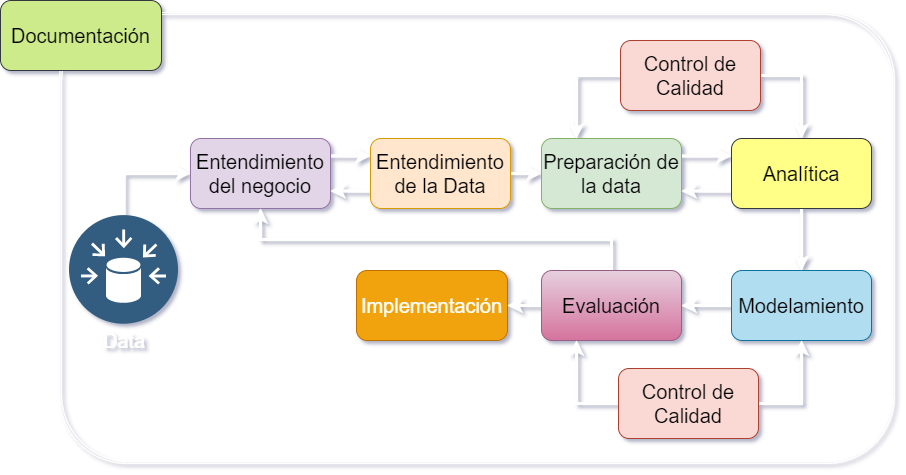

The diagram above was exported from draw.io. Its source (the exported page's mxGraphModel, read from the mxfile embedded in the PNG):
<mxGraphModel dx="1463" dy="846" grid="0" gridSize="10" guides="1" tooltips="1" connect="1" arrows="1" fold="1" page="1" pageScale="1" pageWidth="1169" pageHeight="827" background="#000000" math="0" shadow="1">
  <root>
    <mxCell id="0" />
    <mxCell id="1" parent="0" />
    <mxCell id="GQIIKo78vLzayAZdSQVq-45" value="" style="shape=ext;double=1;rounded=1;whiteSpace=wrap;html=1;strokeColor=#FFFFFF;strokeWidth=1;fillColor=none;fontSize=20;fontColor=#FFFFFF;" vertex="1" parent="1">
      <mxGeometry x="164" y="203" width="835" height="451" as="geometry" />
    </mxCell>
    <mxCell id="GQIIKo78vLzayAZdSQVq-33" style="edgeStyle=orthogonalEdgeStyle;rounded=0;orthogonalLoop=1;jettySize=auto;html=1;exitX=0.5;exitY=0;exitDx=0;exitDy=0;entryX=0;entryY=0.5;entryDx=0;entryDy=0;strokeColor=#FFFFFF;strokeWidth=3;fontSize=20;fontColor=#FFFFFF;" edge="1" parent="1" source="GQIIKo78vLzayAZdSQVq-3" target="GQIIKo78vLzayAZdSQVq-5">
      <mxGeometry relative="1" as="geometry" />
    </mxCell>
    <mxCell id="GQIIKo78vLzayAZdSQVq-3" value="" style="aspect=fixed;perimeter=ellipsePerimeter;html=1;align=center;shadow=0;dashed=0;fontColor=#4277BB;labelBackgroundColor=#ffffff;fontSize=12;spacingTop=3;image;image=img/lib/ibm/data/data_sources.svg;strokeColor=#000000;" vertex="1" parent="1">
      <mxGeometry x="174" y="406" width="109" height="109" as="geometry" />
    </mxCell>
    <mxCell id="GQIIKo78vLzayAZdSQVq-32" value="" style="edgeStyle=orthogonalEdgeStyle;rounded=0;orthogonalLoop=1;jettySize=auto;html=1;strokeColor=#FFFFFF;strokeWidth=3;fontSize=20;fontColor=#FFFFFF;exitX=1;exitY=0.25;exitDx=0;exitDy=0;entryX=0;entryY=0.25;entryDx=0;entryDy=0;" edge="1" parent="1" source="GQIIKo78vLzayAZdSQVq-5" target="GQIIKo78vLzayAZdSQVq-6">
      <mxGeometry relative="1" as="geometry" />
    </mxCell>
    <mxCell id="GQIIKo78vLzayAZdSQVq-5" value="Entendimiento del negocio" style="rounded=1;whiteSpace=wrap;html=1;strokeColor=#9673a6;fillColor=#e1d5e7;fontSize=20;" vertex="1" parent="1">
      <mxGeometry x="295" y="329" width="140" height="70" as="geometry" />
    </mxCell>
    <mxCell id="GQIIKo78vLzayAZdSQVq-34" value="" style="edgeStyle=orthogonalEdgeStyle;rounded=0;orthogonalLoop=1;jettySize=auto;html=1;strokeColor=#FFFFFF;strokeWidth=3;fontSize=20;fontColor=#FFFFFF;" edge="1" parent="1" source="GQIIKo78vLzayAZdSQVq-6" target="GQIIKo78vLzayAZdSQVq-7">
      <mxGeometry relative="1" as="geometry" />
    </mxCell>
    <mxCell id="GQIIKo78vLzayAZdSQVq-57" style="edgeStyle=orthogonalEdgeStyle;rounded=0;orthogonalLoop=1;jettySize=auto;html=1;exitX=0;exitY=0.75;exitDx=0;exitDy=0;entryX=1;entryY=0.75;entryDx=0;entryDy=0;strokeColor=#FFFFFF;strokeWidth=3;fontSize=20;fontColor=#FFFFFF;" edge="1" parent="1" source="GQIIKo78vLzayAZdSQVq-6" target="GQIIKo78vLzayAZdSQVq-5">
      <mxGeometry relative="1" as="geometry" />
    </mxCell>
    <mxCell id="GQIIKo78vLzayAZdSQVq-6" value="Entendimiento de la Data" style="rounded=1;whiteSpace=wrap;html=1;strokeColor=#d79b00;fillColor=#ffe6cc;fontSize=20;" vertex="1" parent="1">
      <mxGeometry x="475" y="329" width="140" height="70" as="geometry" />
    </mxCell>
    <mxCell id="GQIIKo78vLzayAZdSQVq-38" style="edgeStyle=orthogonalEdgeStyle;rounded=0;orthogonalLoop=1;jettySize=auto;html=1;exitX=1;exitY=0.25;exitDx=0;exitDy=0;entryX=0;entryY=0.25;entryDx=0;entryDy=0;strokeColor=#FFFFFF;strokeWidth=3;fontSize=20;fontColor=#FFFFFF;" edge="1" parent="1" source="GQIIKo78vLzayAZdSQVq-7" target="GQIIKo78vLzayAZdSQVq-10">
      <mxGeometry relative="1" as="geometry" />
    </mxCell>
    <mxCell id="GQIIKo78vLzayAZdSQVq-7" value="Preparación de la data" style="rounded=1;whiteSpace=wrap;html=1;strokeColor=#82b366;fillColor=#d5e8d4;fontSize=20;" vertex="1" parent="1">
      <mxGeometry x="646" y="329" width="140" height="70" as="geometry" />
    </mxCell>
    <mxCell id="GQIIKo78vLzayAZdSQVq-36" style="edgeStyle=orthogonalEdgeStyle;rounded=0;orthogonalLoop=1;jettySize=auto;html=1;entryX=0.25;entryY=0;entryDx=0;entryDy=0;strokeColor=#FFFFFF;strokeWidth=3;fontSize=20;fontColor=#FFFFFF;exitX=0;exitY=0.5;exitDx=0;exitDy=0;" edge="1" parent="1" source="GQIIKo78vLzayAZdSQVq-8" target="GQIIKo78vLzayAZdSQVq-7">
      <mxGeometry relative="1" as="geometry" />
    </mxCell>
    <mxCell id="GQIIKo78vLzayAZdSQVq-37" style="edgeStyle=orthogonalEdgeStyle;rounded=0;orthogonalLoop=1;jettySize=auto;html=1;exitX=1;exitY=0.5;exitDx=0;exitDy=0;entryX=0.5;entryY=0;entryDx=0;entryDy=0;strokeColor=#FFFFFF;strokeWidth=3;fontSize=20;fontColor=#FFFFFF;" edge="1" parent="1" source="GQIIKo78vLzayAZdSQVq-8" target="GQIIKo78vLzayAZdSQVq-10">
      <mxGeometry relative="1" as="geometry" />
    </mxCell>
    <mxCell id="GQIIKo78vLzayAZdSQVq-8" value="Control de Calidad" style="rounded=1;whiteSpace=wrap;html=1;strokeColor=#ae4132;fillColor=#fad9d5;fontSize=20;" vertex="1" parent="1">
      <mxGeometry x="725" y="231" width="140" height="70" as="geometry" />
    </mxCell>
    <mxCell id="GQIIKo78vLzayAZdSQVq-50" value="" style="edgeStyle=orthogonalEdgeStyle;rounded=0;orthogonalLoop=1;jettySize=auto;html=1;strokeColor=#FFFFFF;strokeWidth=3;fontSize=20;fontColor=#FFFFFF;" edge="1" parent="1" source="GQIIKo78vLzayAZdSQVq-9" target="GQIIKo78vLzayAZdSQVq-49">
      <mxGeometry relative="1" as="geometry" />
    </mxCell>
    <mxCell id="GQIIKo78vLzayAZdSQVq-9" value="Modelamiento" style="rounded=1;whiteSpace=wrap;html=1;strokeColor=#10739e;fillColor=#b1ddf0;fontSize=20;" vertex="1" parent="1">
      <mxGeometry x="836" y="461" width="140" height="70" as="geometry" />
    </mxCell>
    <mxCell id="GQIIKo78vLzayAZdSQVq-39" style="edgeStyle=orthogonalEdgeStyle;rounded=0;orthogonalLoop=1;jettySize=auto;html=1;exitX=0;exitY=0.75;exitDx=0;exitDy=0;entryX=1;entryY=0.75;entryDx=0;entryDy=0;strokeColor=#FFFFFF;strokeWidth=3;fontSize=20;fontColor=#FFFFFF;" edge="1" parent="1" source="GQIIKo78vLzayAZdSQVq-10" target="GQIIKo78vLzayAZdSQVq-7">
      <mxGeometry relative="1" as="geometry" />
    </mxCell>
    <mxCell id="GQIIKo78vLzayAZdSQVq-40" value="" style="edgeStyle=orthogonalEdgeStyle;rounded=0;orthogonalLoop=1;jettySize=auto;html=1;strokeColor=#FFFFFF;strokeWidth=3;fontSize=20;fontColor=#FFFFFF;" edge="1" parent="1" source="GQIIKo78vLzayAZdSQVq-10" target="GQIIKo78vLzayAZdSQVq-9">
      <mxGeometry relative="1" as="geometry" />
    </mxCell>
    <mxCell id="GQIIKo78vLzayAZdSQVq-10" value="Analítica" style="rounded=1;whiteSpace=wrap;html=1;strokeColor=#36393d;fillColor=#ffff88;fontSize=20;" vertex="1" parent="1">
      <mxGeometry x="836" y="329" width="140" height="70" as="geometry" />
    </mxCell>
    <mxCell id="GQIIKo78vLzayAZdSQVq-11" value="Implementación" style="rounded=1;whiteSpace=wrap;html=1;strokeColor=#BD7000;fillColor=#f0a30a;fontColor=#ffffff;fontSize=20;" vertex="1" parent="1">
      <mxGeometry x="461" y="461" width="151" height="70" as="geometry" />
    </mxCell>
    <mxCell id="GQIIKo78vLzayAZdSQVq-26" value="Data" style="text;html=1;strokeColor=none;fillColor=none;align=center;verticalAlign=middle;whiteSpace=wrap;rounded=0;fontSize=20;strokeWidth=1;fontColor=#FFFFFF;" vertex="1" parent="1">
      <mxGeometry x="208.5" y="521" width="40" height="20" as="geometry" />
    </mxCell>
    <mxCell id="GQIIKo78vLzayAZdSQVq-46" value="Documentación" style="rounded=1;whiteSpace=wrap;html=1;strokeColor=#36393d;fillColor=#cdeb8b;fontSize=20;" vertex="1" parent="1">
      <mxGeometry x="105" y="191" width="161" height="70" as="geometry" />
    </mxCell>
    <mxCell id="GQIIKo78vLzayAZdSQVq-51" style="edgeStyle=orthogonalEdgeStyle;rounded=0;orthogonalLoop=1;jettySize=auto;html=1;exitX=0;exitY=0.5;exitDx=0;exitDy=0;entryX=1;entryY=0.5;entryDx=0;entryDy=0;strokeColor=#FFFFFF;strokeWidth=3;fontSize=20;fontColor=#FFFFFF;" edge="1" parent="1" source="GQIIKo78vLzayAZdSQVq-49" target="GQIIKo78vLzayAZdSQVq-11">
      <mxGeometry relative="1" as="geometry" />
    </mxCell>
    <mxCell id="GQIIKo78vLzayAZdSQVq-58" style="edgeStyle=orthogonalEdgeStyle;rounded=0;orthogonalLoop=1;jettySize=auto;html=1;exitX=0.5;exitY=0;exitDx=0;exitDy=0;entryX=0.5;entryY=1;entryDx=0;entryDy=0;strokeColor=#FFFFFF;strokeWidth=3;fontSize=20;fontColor=#FFFFFF;" edge="1" parent="1" source="GQIIKo78vLzayAZdSQVq-49" target="GQIIKo78vLzayAZdSQVq-5">
      <mxGeometry relative="1" as="geometry" />
    </mxCell>
    <mxCell id="GQIIKo78vLzayAZdSQVq-49" value="Evaluación" style="rounded=1;whiteSpace=wrap;html=1;strokeColor=#996185;fillColor=#e6d0de;fontSize=20;gradientColor=#d5739d;" vertex="1" parent="1">
      <mxGeometry x="646" y="461" width="140" height="70" as="geometry" />
    </mxCell>
    <mxCell id="GQIIKo78vLzayAZdSQVq-55" style="edgeStyle=orthogonalEdgeStyle;rounded=0;orthogonalLoop=1;jettySize=auto;html=1;exitX=0;exitY=0.5;exitDx=0;exitDy=0;strokeColor=#FFFFFF;strokeWidth=3;fontSize=20;fontColor=#FFFFFF;entryX=0.25;entryY=1;entryDx=0;entryDy=0;" edge="1" parent="1" source="GQIIKo78vLzayAZdSQVq-53" target="GQIIKo78vLzayAZdSQVq-49">
      <mxGeometry relative="1" as="geometry" />
    </mxCell>
    <mxCell id="GQIIKo78vLzayAZdSQVq-56" style="edgeStyle=orthogonalEdgeStyle;rounded=0;orthogonalLoop=1;jettySize=auto;html=1;strokeColor=#FFFFFF;strokeWidth=3;fontSize=20;fontColor=#FFFFFF;exitX=1;exitY=0.5;exitDx=0;exitDy=0;" edge="1" parent="1" source="GQIIKo78vLzayAZdSQVq-53" target="GQIIKo78vLzayAZdSQVq-9">
      <mxGeometry relative="1" as="geometry" />
    </mxCell>
    <mxCell id="GQIIKo78vLzayAZdSQVq-53" value="Control de Calidad" style="rounded=1;whiteSpace=wrap;html=1;strokeColor=#ae4132;fillColor=#fad9d5;fontSize=20;" vertex="1" parent="1">
      <mxGeometry x="723" y="559" width="140" height="70" as="geometry" />
    </mxCell>
  </root>
</mxGraphModel>